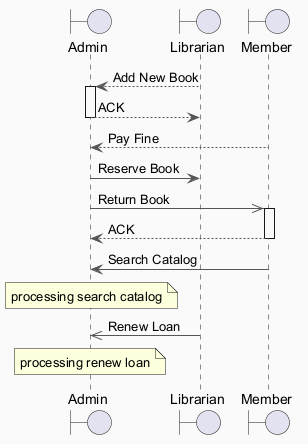

The diagram above was rendered by PlantUML. Its source (embedded in the PNG):
@startuml
skinparam backgroundColor #FAFAFA
skinparam classBackgroundColor #FFF3E0
skinparam classBorderColor #E65100
skinparam ArrowColor #555555
boundary "Admin" as A
boundary "Librarian" as L
boundary "Member" as M
L --> A : Add New Book
activate A
A --> L : ACK
deactivate A
M --> A : Pay Fine
A -> L : Reserve Book
A ->> M : Return Book
activate M
M --> A : ACK
deactivate M
M -> A : Search Catalog
note over A : processing search catalog
L ->> A : Renew Loan
note over A : processing renew loan
@enduml